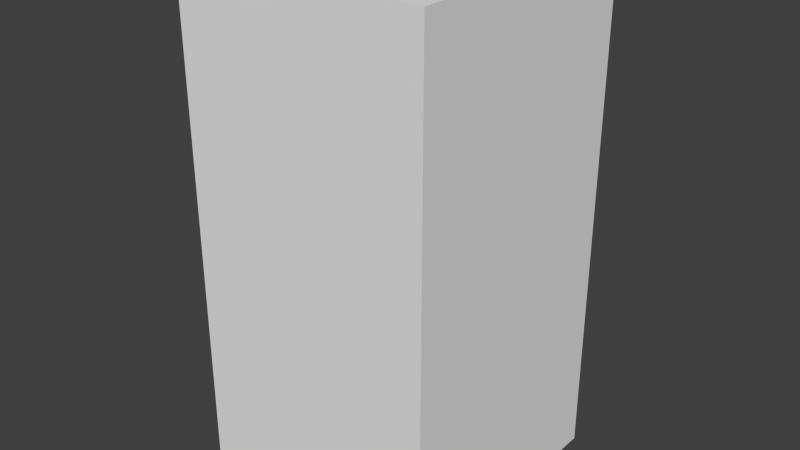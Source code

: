 # Source: redTreeFour.blend  (saved by Blender 2.68.0; exported with 4.5.12 LTS)
import bpy
from mathutils import Matrix  # noqa: F401  (used for matrix-valued properties, if any)

bpy.ops.wm.read_factory_settings(use_empty=True)
scene = bpy.context.scene
scene.name = 'Scene'

# ---- collections
col_collection_1 = bpy.data.collections.new('Collection 1'); scene.collection.children.link(col_collection_1)

# ---- world
world_world = bpy.data.worlds.new('World'); scene.world = world_world
world_world.color = (0.05088, 0.05088, 0.05088)
world_world.use_sun_shadow = False
world_world.sun_shadow_jitter_overblur = 0.0
world_world.cycles.sampling_method = 'MANUAL'
world_world.cycles.sample_map_resolution = 256

# ---- meshes
me_redtreefour = bpy.data.meshes.new('redTreeFour')
me_redtreefour.from_pydata([(-0.5, -0.5, -1.0), (-0.5, 0.5, -1.0), (0.5, 0.5, -1.0), (0.5, -0.5, -1.0), (-0.5, -0.5, 1.0), (-0.5, 0.5, 1.0), (0.5, 0.5, 1.0), (0.5, -0.5, 1.0)], [], [(4, 5, 1, 0), (5, 6, 2, 1), (6, 7, 3, 2), (7, 4, 0, 3), (0, 1, 2, 3), (7, 6, 5, 4)])
me_redtreefour.use_remesh_preserve_volume = False
me_redtreefour.use_remesh_preserve_attributes = False
me_redtreefour.use_mirror_vertex_groups = False
me_redtreefour.update()

# ---- objects
ob_redtreefour = bpy.data.objects.new('redTreeFour', me_redtreefour)

# ---- transforms, parenting, visibility, modifiers, constraints
ob_redtreefour.location = (0.0, 0.0, 0.0)
ob_redtreefour.lineart.crease_threshold = 0.0

# ---- collection membership
col_collection_1.objects.link(ob_redtreefour)

# ---- scene / render settings (as saved in the file)
scene.frame_start = 1; scene.frame_end = 250; scene.frame_set(1)
scene.render.engine = 'BLENDER_EEVEE_NEXT'
scene.render.image_settings.color_mode = 'RGB'
scene.render.image_settings.compression = 90
scene.render.resolution_percentage = 50
scene.render.dither_intensity = 0.0
scene.cycles.use_denoising = False
scene.cycles.samples = 10
scene.cycles.sampling_pattern = 'TABULATED_SOBOL'
scene.cycles.light_sampling_threshold = 0.0
scene.cycles.use_adaptive_sampling = False
scene.cycles.use_light_tree = False
scene.cycles.blur_glossy = 0.0
scene.cycles.volume_bounces = 1
scene.cycles.pixel_filter_type = 'GAUSSIAN'
scene.cycles.sample_clamp_indirect = 0.0
scene.view_settings.view_transform = 'Standard'
bpy.context.view_layer.update()

# ---- added for rendering (the .blend has no active camera and no usable light): camera, sun
cam_auto = bpy.data.cameras.new('AutoCamera')
cam_auto.lens = 50.0
cam_auto.sensor_width = 36.0
cam_auto.clip_end = 1000.0
ob_auto_camera = bpy.data.objects.new('AutoCamera', cam_auto)
scene.collection.objects.link(ob_auto_camera)
ob_auto_camera.location = (2.26633, -2.71959, 1.81306)
ob_auto_camera.rotation_euler = (1.09748, -7.21219e-08, 0.694738)
scene.camera = ob_auto_camera
light_auto_sun = bpy.data.lights.new('AutoSun', 'SUN')
light_auto_sun.energy = 3.0
light_auto_sun.angle = 0.0523599
ob_auto_sun = bpy.data.objects.new('AutoSun', light_auto_sun)
scene.collection.objects.link(ob_auto_sun)
ob_auto_sun.rotation_euler = (0.872665, 0.174533, 0.523599)
bpy.context.view_layer.update()
